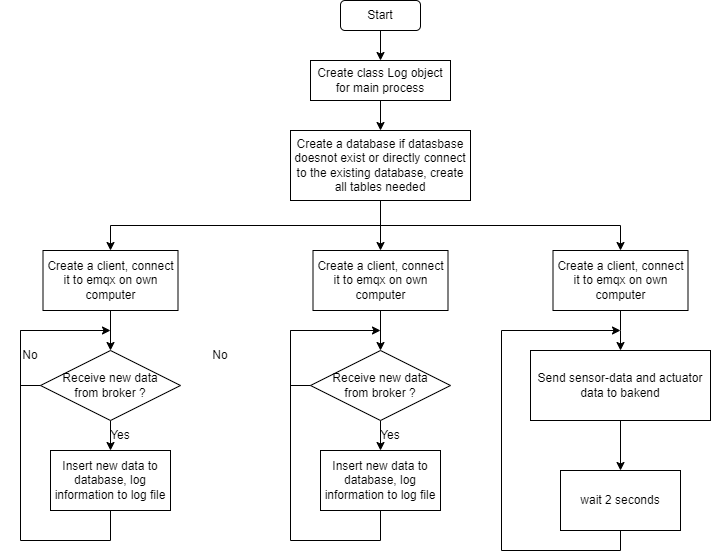

The diagram above was exported from draw.io. Its source (the exported page's mxGraphModel, read from the mxfile embedded in the PNG):
<mxGraphModel dx="1034" dy="509" grid="1" gridSize="10" guides="1" tooltips="1" connect="1" arrows="1" fold="1" page="1" pageScale="1" pageWidth="850" pageHeight="1100" math="0" shadow="0">
  <root>
    <mxCell id="0" />
    <mxCell id="1" parent="0" />
    <mxCell id="G1Mtcgm_ZPWNT1dmOo4D-1" style="edgeStyle=orthogonalEdgeStyle;rounded=0;orthogonalLoop=1;jettySize=auto;html=1;exitX=0.5;exitY=1;exitDx=0;exitDy=0;entryX=0.5;entryY=0;entryDx=0;entryDy=0;" parent="1" source="G1Mtcgm_ZPWNT1dmOo4D-2" target="G1Mtcgm_ZPWNT1dmOo4D-4" edge="1">
      <mxGeometry relative="1" as="geometry" />
    </mxCell>
    <mxCell id="G1Mtcgm_ZPWNT1dmOo4D-2" value="Start" style="rounded=1;whiteSpace=wrap;html=1;fontSize=12;glass=0;strokeWidth=1;shadow=0;" parent="1" vertex="1">
      <mxGeometry x="370" y="100" width="80" height="30" as="geometry" />
    </mxCell>
    <mxCell id="G1Mtcgm_ZPWNT1dmOo4D-3" style="edgeStyle=orthogonalEdgeStyle;rounded=0;orthogonalLoop=1;jettySize=auto;html=1;exitX=0.5;exitY=1;exitDx=0;exitDy=0;entryX=0.5;entryY=0;entryDx=0;entryDy=0;" parent="1" source="G1Mtcgm_ZPWNT1dmOo4D-4" target="G1Mtcgm_ZPWNT1dmOo4D-6" edge="1">
      <mxGeometry relative="1" as="geometry" />
    </mxCell>
    <mxCell id="G1Mtcgm_ZPWNT1dmOo4D-4" value="Create class Log object for main process" style="rounded=0;whiteSpace=wrap;html=1;" parent="1" vertex="1">
      <mxGeometry x="340" y="160" width="140" height="40" as="geometry" />
    </mxCell>
    <mxCell id="G1Mtcgm_ZPWNT1dmOo4D-5" style="edgeStyle=orthogonalEdgeStyle;rounded=0;orthogonalLoop=1;jettySize=auto;html=1;exitX=0.5;exitY=1;exitDx=0;exitDy=0;entryX=0.5;entryY=0;entryDx=0;entryDy=0;" parent="1" source="G1Mtcgm_ZPWNT1dmOo4D-6" target="G1Mtcgm_ZPWNT1dmOo4D-8" edge="1">
      <mxGeometry relative="1" as="geometry" />
    </mxCell>
    <mxCell id="mzz98R4WJEfQ6iORSbBR-9" style="edgeStyle=orthogonalEdgeStyle;rounded=0;orthogonalLoop=1;jettySize=auto;html=1;exitX=0.5;exitY=1;exitDx=0;exitDy=0;entryX=0.5;entryY=0;entryDx=0;entryDy=0;" edge="1" parent="1" source="G1Mtcgm_ZPWNT1dmOo4D-6" target="mzz98R4WJEfQ6iORSbBR-2">
      <mxGeometry relative="1" as="geometry" />
    </mxCell>
    <mxCell id="mzz98R4WJEfQ6iORSbBR-16" style="edgeStyle=orthogonalEdgeStyle;rounded=0;orthogonalLoop=1;jettySize=auto;html=1;exitX=0.5;exitY=1;exitDx=0;exitDy=0;entryX=0.5;entryY=0;entryDx=0;entryDy=0;" edge="1" parent="1" source="G1Mtcgm_ZPWNT1dmOo4D-6" target="NHDitrxnjSwB4h_8cUjW-2">
      <mxGeometry relative="1" as="geometry" />
    </mxCell>
    <mxCell id="G1Mtcgm_ZPWNT1dmOo4D-6" value="Create a database if datasbase doesnot exist or directly connect to the existing database, create all tables needed" style="rounded=0;whiteSpace=wrap;html=1;" parent="1" vertex="1">
      <mxGeometry x="320" y="230" width="180" height="70" as="geometry" />
    </mxCell>
    <mxCell id="G1Mtcgm_ZPWNT1dmOo4D-7" style="edgeStyle=orthogonalEdgeStyle;rounded=0;orthogonalLoop=1;jettySize=auto;html=1;exitX=0.5;exitY=1;exitDx=0;exitDy=0;entryX=0.5;entryY=0;entryDx=0;entryDy=0;" parent="1" source="G1Mtcgm_ZPWNT1dmOo4D-8" target="G1Mtcgm_ZPWNT1dmOo4D-10" edge="1">
      <mxGeometry relative="1" as="geometry" />
    </mxCell>
    <mxCell id="G1Mtcgm_ZPWNT1dmOo4D-8" value="Create a client, connect it to emqx on own computer" style="rounded=0;whiteSpace=wrap;html=1;" parent="1" vertex="1">
      <mxGeometry x="72.5" y="350" width="135" height="60" as="geometry" />
    </mxCell>
    <mxCell id="G1Mtcgm_ZPWNT1dmOo4D-9" style="edgeStyle=orthogonalEdgeStyle;rounded=0;orthogonalLoop=1;jettySize=auto;html=1;exitX=0.5;exitY=1;exitDx=0;exitDy=0;entryX=0.5;entryY=0;entryDx=0;entryDy=0;" parent="1" source="G1Mtcgm_ZPWNT1dmOo4D-10" target="G1Mtcgm_ZPWNT1dmOo4D-11" edge="1">
      <mxGeometry relative="1" as="geometry" />
    </mxCell>
    <mxCell id="G1Mtcgm_ZPWNT1dmOo4D-10" value="Receive new data &lt;br&gt;from broker ?" style="rhombus;whiteSpace=wrap;html=1;" parent="1" vertex="1">
      <mxGeometry x="70" y="450" width="140" height="70" as="geometry" />
    </mxCell>
    <mxCell id="G1Mtcgm_ZPWNT1dmOo4D-11" value="Insert new data to database, log information to log file" style="rounded=0;whiteSpace=wrap;html=1;" parent="1" vertex="1">
      <mxGeometry x="80" y="550" width="120" height="60" as="geometry" />
    </mxCell>
    <mxCell id="G1Mtcgm_ZPWNT1dmOo4D-12" value="Yes" style="text;html=1;strokeColor=none;fillColor=none;align=center;verticalAlign=middle;whiteSpace=wrap;rounded=0;" parent="1" vertex="1">
      <mxGeometry x="120" y="520" width="60" height="30" as="geometry" />
    </mxCell>
    <mxCell id="G1Mtcgm_ZPWNT1dmOo4D-13" value="" style="endArrow=classic;html=1;rounded=0;exitX=0;exitY=0.5;exitDx=0;exitDy=0;" parent="1" source="G1Mtcgm_ZPWNT1dmOo4D-10" edge="1">
      <mxGeometry width="50" height="50" relative="1" as="geometry">
        <mxPoint x="140" y="500" as="sourcePoint" />
        <mxPoint x="140" y="430" as="targetPoint" />
        <Array as="points">
          <mxPoint x="50" y="485" />
          <mxPoint x="50" y="430" />
        </Array>
      </mxGeometry>
    </mxCell>
    <mxCell id="G1Mtcgm_ZPWNT1dmOo4D-14" value="No" style="text;html=1;strokeColor=none;fillColor=none;align=center;verticalAlign=middle;whiteSpace=wrap;rounded=0;" parent="1" vertex="1">
      <mxGeometry x="30" y="440" width="60" height="30" as="geometry" />
    </mxCell>
    <mxCell id="G1Mtcgm_ZPWNT1dmOo4D-15" value="" style="endArrow=none;html=1;rounded=0;exitX=0.5;exitY=1;exitDx=0;exitDy=0;" parent="1" source="G1Mtcgm_ZPWNT1dmOo4D-11" edge="1">
      <mxGeometry width="50" height="50" relative="1" as="geometry">
        <mxPoint x="140" y="590" as="sourcePoint" />
        <mxPoint x="50" y="430" as="targetPoint" />
        <Array as="points">
          <mxPoint x="140" y="640" />
          <mxPoint x="50" y="640" />
        </Array>
      </mxGeometry>
    </mxCell>
    <mxCell id="NHDitrxnjSwB4h_8cUjW-1" style="edgeStyle=orthogonalEdgeStyle;rounded=0;orthogonalLoop=1;jettySize=auto;html=1;exitX=0.5;exitY=1;exitDx=0;exitDy=0;entryX=0.5;entryY=0;entryDx=0;entryDy=0;" parent="1" source="NHDitrxnjSwB4h_8cUjW-2" target="NHDitrxnjSwB4h_8cUjW-4" edge="1">
      <mxGeometry relative="1" as="geometry" />
    </mxCell>
    <mxCell id="NHDitrxnjSwB4h_8cUjW-2" value="Create a client, connect it to emqx on own computer" style="rounded=0;whiteSpace=wrap;html=1;" parent="1" vertex="1">
      <mxGeometry x="342.5" y="350" width="135" height="60" as="geometry" />
    </mxCell>
    <mxCell id="NHDitrxnjSwB4h_8cUjW-3" style="edgeStyle=orthogonalEdgeStyle;rounded=0;orthogonalLoop=1;jettySize=auto;html=1;exitX=0.5;exitY=1;exitDx=0;exitDy=0;entryX=0.5;entryY=0;entryDx=0;entryDy=0;" parent="1" source="NHDitrxnjSwB4h_8cUjW-4" target="NHDitrxnjSwB4h_8cUjW-5" edge="1">
      <mxGeometry relative="1" as="geometry" />
    </mxCell>
    <mxCell id="NHDitrxnjSwB4h_8cUjW-4" value="Receive new data &lt;br&gt;from broker ?" style="rhombus;whiteSpace=wrap;html=1;" parent="1" vertex="1">
      <mxGeometry x="340" y="450" width="140" height="70" as="geometry" />
    </mxCell>
    <mxCell id="NHDitrxnjSwB4h_8cUjW-5" value="Insert new data to database, log information to log file" style="rounded=0;whiteSpace=wrap;html=1;" parent="1" vertex="1">
      <mxGeometry x="350" y="550" width="120" height="60" as="geometry" />
    </mxCell>
    <mxCell id="NHDitrxnjSwB4h_8cUjW-6" value="Yes" style="text;html=1;strokeColor=none;fillColor=none;align=center;verticalAlign=middle;whiteSpace=wrap;rounded=0;" parent="1" vertex="1">
      <mxGeometry x="390" y="520" width="60" height="30" as="geometry" />
    </mxCell>
    <mxCell id="NHDitrxnjSwB4h_8cUjW-7" value="" style="endArrow=classic;html=1;rounded=0;exitX=0;exitY=0.5;exitDx=0;exitDy=0;" parent="1" source="NHDitrxnjSwB4h_8cUjW-4" edge="1">
      <mxGeometry width="50" height="50" relative="1" as="geometry">
        <mxPoint x="410" y="500" as="sourcePoint" />
        <mxPoint x="410" y="430" as="targetPoint" />
        <Array as="points">
          <mxPoint x="320" y="485" />
          <mxPoint x="320" y="430" />
        </Array>
      </mxGeometry>
    </mxCell>
    <mxCell id="NHDitrxnjSwB4h_8cUjW-8" value="No" style="text;html=1;strokeColor=none;fillColor=none;align=center;verticalAlign=middle;whiteSpace=wrap;rounded=0;" parent="1" vertex="1">
      <mxGeometry x="220" y="440" width="60" height="30" as="geometry" />
    </mxCell>
    <mxCell id="NHDitrxnjSwB4h_8cUjW-9" value="" style="endArrow=none;html=1;rounded=0;exitX=0.5;exitY=1;exitDx=0;exitDy=0;" parent="1" source="NHDitrxnjSwB4h_8cUjW-5" edge="1">
      <mxGeometry width="50" height="50" relative="1" as="geometry">
        <mxPoint x="410" y="590" as="sourcePoint" />
        <mxPoint x="320" y="430" as="targetPoint" />
        <Array as="points">
          <mxPoint x="410" y="640" />
          <mxPoint x="320" y="640" />
        </Array>
      </mxGeometry>
    </mxCell>
    <mxCell id="mzz98R4WJEfQ6iORSbBR-1" style="edgeStyle=orthogonalEdgeStyle;rounded=0;orthogonalLoop=1;jettySize=auto;html=1;exitX=0.5;exitY=1;exitDx=0;exitDy=0;entryX=0.5;entryY=0;entryDx=0;entryDy=0;" edge="1" parent="1" source="mzz98R4WJEfQ6iORSbBR-2">
      <mxGeometry relative="1" as="geometry">
        <mxPoint x="650" y="450" as="targetPoint" />
      </mxGeometry>
    </mxCell>
    <mxCell id="mzz98R4WJEfQ6iORSbBR-2" value="Create a client, connect it to emqx on own computer" style="rounded=0;whiteSpace=wrap;html=1;" vertex="1" parent="1">
      <mxGeometry x="582.5" y="350" width="135" height="60" as="geometry" />
    </mxCell>
    <mxCell id="mzz98R4WJEfQ6iORSbBR-15" style="edgeStyle=orthogonalEdgeStyle;rounded=0;orthogonalLoop=1;jettySize=auto;html=1;exitX=0.5;exitY=1;exitDx=0;exitDy=0;" edge="1" parent="1" source="mzz98R4WJEfQ6iORSbBR-5">
      <mxGeometry relative="1" as="geometry">
        <mxPoint x="650" y="430" as="targetPoint" />
        <Array as="points">
          <mxPoint x="650" y="650" />
          <mxPoint x="531" y="650" />
        </Array>
      </mxGeometry>
    </mxCell>
    <mxCell id="mzz98R4WJEfQ6iORSbBR-5" value="wait 2 seconds" style="rounded=0;whiteSpace=wrap;html=1;" vertex="1" parent="1">
      <mxGeometry x="590" y="570" width="120" height="60" as="geometry" />
    </mxCell>
    <mxCell id="mzz98R4WJEfQ6iORSbBR-14" style="edgeStyle=orthogonalEdgeStyle;rounded=0;orthogonalLoop=1;jettySize=auto;html=1;exitX=0.5;exitY=1;exitDx=0;exitDy=0;entryX=0.5;entryY=0;entryDx=0;entryDy=0;" edge="1" parent="1" source="mzz98R4WJEfQ6iORSbBR-10" target="mzz98R4WJEfQ6iORSbBR-5">
      <mxGeometry relative="1" as="geometry" />
    </mxCell>
    <mxCell id="mzz98R4WJEfQ6iORSbBR-10" value="Send sensor-data and actuator data to bakend" style="rounded=0;whiteSpace=wrap;html=1;" vertex="1" parent="1">
      <mxGeometry x="560" y="450" width="180" height="70" as="geometry" />
    </mxCell>
  </root>
</mxGraphModel>